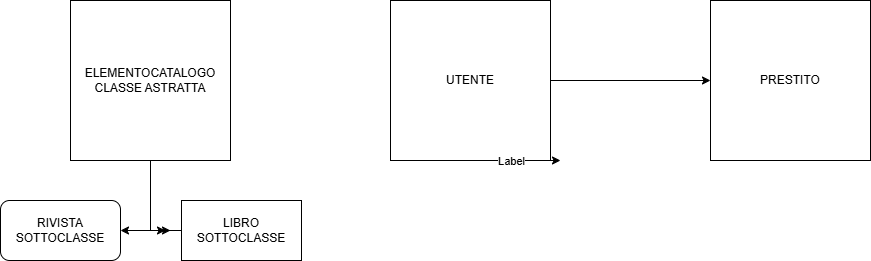

The diagram above was exported from draw.io. Its source (the exported page's mxGraphModel, read from the mxfile embedded in the PNG):
<mxGraphModel dx="1018" dy="526" grid="1" gridSize="10" guides="1" tooltips="1" connect="1" arrows="1" fold="1" page="1" pageScale="1" pageWidth="827" pageHeight="1169" math="0" shadow="0">
  <root>
    <mxCell id="0" />
    <mxCell id="1" parent="0" />
    <mxCell id="agWdQQCM9AIaWsbilFuv-3" style="edgeStyle=orthogonalEdgeStyle;rounded=0;orthogonalLoop=1;jettySize=auto;html=1;exitX=0.5;exitY=1;exitDx=0;exitDy=0;labelBackgroundColor=none;fontColor=default;" parent="1" source="7WDjc0-mTvpPY2YA_gZj-1" edge="1">
      <mxGeometry relative="1" as="geometry">
        <mxPoint x="175" y="350" as="targetPoint" />
        <Array as="points">
          <mxPoint x="160" y="350" />
        </Array>
      </mxGeometry>
    </mxCell>
    <mxCell id="7WDjc0-mTvpPY2YA_gZj-1" value="ELEMENTOCATALOGO&lt;div&gt;CLASSE ASTRATTA&lt;/div&gt;" style="whiteSpace=wrap;html=1;aspect=fixed;labelBackgroundColor=none;" parent="1" vertex="1">
      <mxGeometry x="80" y="120" width="160" height="160" as="geometry" />
    </mxCell>
    <mxCell id="OX4LOMqM3rYJFb21PuYp-4" style="edgeStyle=orthogonalEdgeStyle;rounded=0;orthogonalLoop=1;jettySize=auto;html=1;exitX=1;exitY=0.5;exitDx=0;exitDy=0;entryX=0;entryY=0.5;entryDx=0;entryDy=0;" edge="1" parent="1" source="agWdQQCM9AIaWsbilFuv-4" target="agWdQQCM9AIaWsbilFuv-11">
      <mxGeometry relative="1" as="geometry" />
    </mxCell>
    <mxCell id="agWdQQCM9AIaWsbilFuv-4" value="UTENTE" style="whiteSpace=wrap;html=1;aspect=fixed;" parent="1" vertex="1">
      <mxGeometry x="400" y="120" width="160" height="160" as="geometry" />
    </mxCell>
    <mxCell id="agWdQQCM9AIaWsbilFuv-11" value="PRESTITO" style="whiteSpace=wrap;html=1;aspect=fixed;" parent="1" vertex="1">
      <mxGeometry x="720" y="120" width="160" height="160" as="geometry" />
    </mxCell>
    <mxCell id="agWdQQCM9AIaWsbilFuv-15" value="" style="edgeStyle=orthogonalEdgeStyle;rounded=0;orthogonalLoop=1;jettySize=auto;html=1;" parent="1" source="agWdQQCM9AIaWsbilFuv-12" target="agWdQQCM9AIaWsbilFuv-13" edge="1">
      <mxGeometry relative="1" as="geometry">
        <Array as="points">
          <mxPoint x="200" y="350" />
          <mxPoint x="200" y="350" />
        </Array>
      </mxGeometry>
    </mxCell>
    <mxCell id="OX4LOMqM3rYJFb21PuYp-1" style="edgeStyle=orthogonalEdgeStyle;rounded=0;orthogonalLoop=1;jettySize=auto;html=1;" edge="1" parent="1" source="agWdQQCM9AIaWsbilFuv-12">
      <mxGeometry relative="1" as="geometry">
        <mxPoint x="180" y="350" as="targetPoint" />
      </mxGeometry>
    </mxCell>
    <mxCell id="agWdQQCM9AIaWsbilFuv-12" value="&lt;div&gt;LIBRO&lt;/div&gt;&lt;div&gt;SOTTOCLASSE&lt;/div&gt;" style="rounded=0;whiteSpace=wrap;html=1;" parent="1" vertex="1">
      <mxGeometry x="191" y="320" width="120" height="60" as="geometry" />
    </mxCell>
    <mxCell id="agWdQQCM9AIaWsbilFuv-13" value="RIVISTA&lt;div&gt;SOTTOCLASSE&lt;/div&gt;" style="rounded=1;whiteSpace=wrap;html=1;" parent="1" vertex="1">
      <mxGeometry x="10" y="320" width="120" height="60" as="geometry" />
    </mxCell>
    <mxCell id="OX4LOMqM3rYJFb21PuYp-2" value="" style="endArrow=classic;html=1;rounded=0;" edge="1" parent="1">
      <mxGeometry relative="1" as="geometry">
        <mxPoint x="470" y="280" as="sourcePoint" />
        <mxPoint x="570" y="280" as="targetPoint" />
      </mxGeometry>
    </mxCell>
    <mxCell id="OX4LOMqM3rYJFb21PuYp-3" value="Label" style="edgeLabel;resizable=0;html=1;;align=center;verticalAlign=middle;" connectable="0" vertex="1" parent="OX4LOMqM3rYJFb21PuYp-2">
      <mxGeometry relative="1" as="geometry" />
    </mxCell>
  </root>
</mxGraphModel>